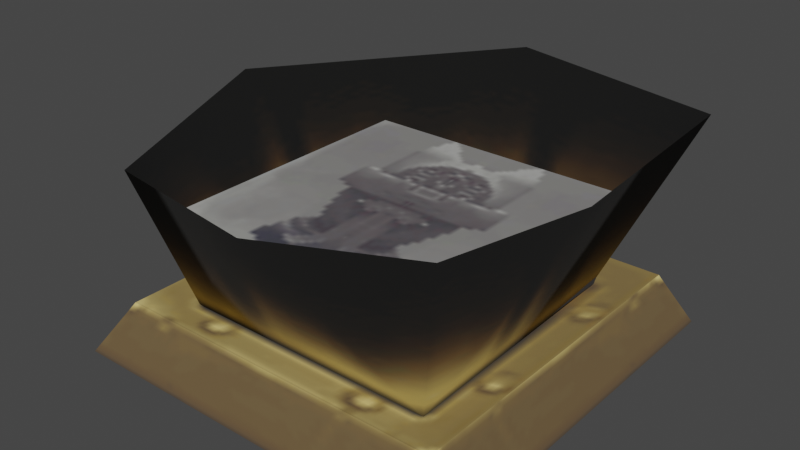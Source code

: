 # Source: model_pressure_statue.blend  (saved by Blender 3.4.6; exported with 4.5.12 LTS)
import bpy
from mathutils import Matrix  # noqa: F401  (used for matrix-valued properties, if any)

bpy.ops.wm.read_factory_settings(use_empty=True)
scene = bpy.context.scene
scene.name = 'Scene'

# ---- collections
col_collection = bpy.data.collections.new('Collection'); scene.collection.children.link(col_collection)

# ---- images (referenced by path relative to the original .blend; pixels are not part of the script)
import os
ASSET_DIR = os.environ.get("B2B_ASSET_DIR", "")  # directory of the original .blend (textures are referenced by path, not embedded)
HERE = os.path.dirname(os.path.abspath(__file__))  # packed textures are extracted next to this script under _unpacked/

def load_image(name, relpath, width, height, colorspace="sRGB"):
    """Load a texture the original file referenced (path relative to the .blend, or extracted next to this script)."""
    p = next((c for c in (os.path.join(HERE, relpath), os.path.join(ASSET_DIR, relpath)) if relpath and os.path.exists(c)), "")
    if p:
        img = bpy.data.images.load(p, check_existing=True)
        img.name = name
    else:  # same state as the original file: an image datablock whose file is absent (Cycles renders it pink)
        img = bpy.data.images.new(name, width, height)
        img.source = "FILE"
        img.filepath = "//" + (relpath or name)
    img.colorspace_settings.name = colorspace
    return img
img_image_0 = load_image('Image_0', '_unpacked/Image_0.129ee5ed.png', 128, 128, 'sRGB')

# ---- materials (node trees are filled in below, after node groups)
mat_skin_pressure_statue = bpy.data.materials.new('skin_pressure_statue')
mat_skin_pressure_statue.use_backface_culling = True
mat_skin_pressure_statue.use_transparent_shadow = False

# ---- material node trees
mat_skin_pressure_statue.use_nodes = True; mat_skin_pressure_statue.node_tree.nodes.clear()
_N = mat_skin_pressure_statue.node_tree.nodes; _L = mat_skin_pressure_statue.node_tree.links
n0 = _N.new('ShaderNodeBsdfPrincipled'); n0.name = 'Principled BSDF'; n0.location = (10, 300)
n0.distribution = 'GGX'
n0.subsurface_method = 'RANDOM_WALK_SKIN'
n0.inputs[2].default_value = 1.0
n0.inputs[27].default_value = (0.0, 0.0, 0.0, 1.0)
n0.inputs[28].default_value = 1.0
n1 = _N.new('ShaderNodeOutputMaterial'); n1.name = 'Material Output'; n1.location = (320, 270)
n2 = _N.new('ShaderNodeTexImage'); n2.name = 'Image Texture'; n2.location = (-440, 210)
n2.label = 'BASE COLOR'
n2.image = img_image_0
_L.new(n0.outputs[0], n1.inputs[0])
_L.new(n2.outputs[0], n0.inputs[0])
_L.new(n2.outputs[1], n0.inputs[4])
n1.is_active_output = True

# ---- world
world_world = bpy.data.worlds.new('World'); scene.world = world_world
world_world.use_nodes = True; world_world.node_tree.nodes.clear()
_N = world_world.node_tree.nodes; _L = world_world.node_tree.links
n0 = _N.new('ShaderNodeOutputWorld'); n0.name = 'World Output'; n0.location = (300, 300)
n1 = _N.new('ShaderNodeBackground'); n1.name = 'Background'; n1.location = (10, 300)
n1.inputs[0].default_value = (0.05088, 0.05088, 0.05088, 1.0)
_L.new(n1.outputs[0], n0.inputs[0])
n0.is_active_output = True
world_world.color = (0.05088, 0.05088, 0.05088)
world_world.use_sun_shadow = False
world_world.sun_shadow_jitter_overblur = 0.0

# ---- meshes
me_rsrc_world_dynamic_switch_button_model_pressure_statue_meshnode = bpy.data.meshes.new('rsrc.world.dynamic.switch.button.model_pressure_statue-MeshNode')
me_rsrc_world_dynamic_switch_button_model_pressure_statue_meshnode.from_pydata([(0.0, -0.5891, 0.4782), (0.3122, -0.105, 0.3247), (-0.3122, -0.105, 0.3247), (-0.4313, -0.4796, 0.4312), (-0.4782, -0.5548, -2.425e-08), (-0.3307, -0.105, -0.3176), (-0.4067, -0.4588, -0.4242), (0.0, -0.4551, -0.4782), (0.3269, -0.105, -0.3195), (0.4267, -0.5262, -0.4147), (0.4782, -0.491, -2.146e-08), (0.5015, -0.5511, 0.445)], [], [(0, 11, 1), (2, 0, 1), (3, 0, 2), (2, 4, 3), (2, 5, 4), (4, 5, 6), (5, 7, 6), (5, 8, 7), (7, 8, 9), (8, 10, 9), (8, 1, 10), (10, 1, 11)])
me_rsrc_world_dynamic_switch_button_model_pressure_statue_meshnode.polygons.foreach_set('use_smooth', [True] * 12)
_uv = me_rsrc_world_dynamic_switch_button_model_pressure_statue_meshnode.uv_layers.new(name='UVMap')
_uv.uv.foreach_set('vector', [0.1192, 0.3684, 0.0, 0.3684, 0.0, 0.01218, 0.2416, 0.01218, 0.1192, 0.3684, 0.0, 0.01218, 0.2448, 0.3684, 0.1192, 0.3684, 0.2416, 0.01218, 0.2416, 0.01218, 0.3703, 0.3684, 0.2448, 0.3684, 0.2416, 0.01218, 0.4959, 0.01218, 0.3703, 0.3684, 0.3703, 0.3684, 0.4959, 0.01218, 0.4959, 0.3684, 0.4959, 0.01218, 0.6214, 0.3684, 0.4959, 0.3684, 0.4959, 0.01218, 0.747, 0.01218, 0.6214, 0.3684, 0.6214, 0.3684, 0.747, 0.01218, 0.747, 0.3684, 0.747, 0.01218, 0.8726, 0.3684, 0.747, 0.3684, 0.747, 0.01218, 1.0, 0.01218, 0.8726, 0.3684, 0.8726, 0.3684, 1.0, 0.01218, 1.0, 0.3684])
me_rsrc_world_dynamic_switch_button_model_pressure_statue_meshnode.materials.append(mat_skin_pressure_statue)
me_rsrc_world_dynamic_switch_button_model_pressure_statue_meshnode.update()
me_rsrc_world_dynamic_switch_button_model_pressure_statue_meshnode.normals_split_custom_set([tuple(v) for v in zip(*[iter([0.005336, 0.2886, 0.9574, 0.613, 0.4374, 0.6579, 0.5987, 0.4441, 0.6665, -0.6283, 0.4068, 0.6632, 0.005336, 0.2886, 0.9574, 0.5987, 0.4441, 0.6665, -0.6345, 0.3911, 0.6667, 0.005336, 0.2886, 0.9574, -0.6283, 0.4068, 0.6632, -0.6283, 0.4068, 0.6632, -0.9534, 0.3017, -0.003237, -0.6345, 0.3911, 0.6667, -0.6283, 0.4068, 0.6632, -0.6747, 0.4178, -0.6085, -0.9534, 0.3017, -0.003237, -0.9534, 0.3017, -0.003237, -0.6747, 0.4178, -0.6085, -0.7013, 0.3394, -0.6269, -0.6747, 0.4178, -0.6085, 0.02201, 0.3442, -0.9387, -0.7013, 0.3394, -0.6269, -0.6747, 0.4178, -0.6085, 0.6561, 0.4154, -0.63, 0.02201, 0.3442, -0.9387, 0.02201, 0.3442, -0.9387, 0.6561, 0.4154, -0.63, 0.7022, 0.3113, -0.6404, 0.6561, 0.4154, -0.63, 0.9362, 0.3502, -0.0307, 0.7022, 0.3113, -0.6404, 0.6561, 0.4154, -0.63, 0.5987, 0.4441, 0.6665, 0.9362, 0.3502, -0.0307, 0.9362, 0.3502, -0.0307, 0.5987, 0.4441, 0.6665, 0.613, 0.4374, 0.6579])] * 3)])
me_rsrc_world_dynamic_switch_button_model_pressure_statue_mesh = bpy.data.meshes.new('rsrc.world.dynamic.switch.button.model_pressure_statue-Mesh')
me_rsrc_world_dynamic_switch_button_model_pressure_statue_mesh.from_pydata([(-5.209e-09, -0.1103, -0.3173), (0.3151, -0.1103, -0.3173), (0.3036, -0.1433, 0.2838), (-3.632e-08, -0.1433, 0.2838), (-0.315, -0.1103, -0.3173), (-0.3036, -0.1433, 0.2838)], [], [(0, 1, 2), (2, 3, 0), (4, 0, 3), (3, 5, 4)])
_uv = me_rsrc_world_dynamic_switch_button_model_pressure_statue_mesh.uv_layers.new(name='UVMap')
_uv.uv.foreach_set('vector', [0.761, 0.5462, 0.9947, 0.5459, 0.9723, 0.9892, 0.9723, 0.9892, 0.761, 0.9893, 0.761, 0.5462, 0.9947, 0.5459, 0.761, 0.5462, 0.761, 0.9893, 0.761, 0.9893, 0.9723, 0.9892, 0.9947, 0.5459])
me_rsrc_world_dynamic_switch_button_model_pressure_statue_mesh.materials.append(mat_skin_pressure_statue)
me_rsrc_world_dynamic_switch_button_model_pressure_statue_mesh.update()
me_rsrc_world_dynamic_switch_button_model_pressure_statue_mesh.normals_split_custom_set([tuple(v) for v in zip(*[iter([-1.755e-07, -0.9985, -0.05474, -1.755e-07, -0.9985, -0.05474, -1.755e-07, -0.9985, -0.05474, 2.367e-05, -0.9985, -0.05475, 2.367e-05, -0.9985, -0.05475, 2.367e-05, -0.9985, -0.05475, 1.756e-07, -0.9985, -0.05475, 1.756e-07, -0.9985, -0.05475, 1.756e-07, -0.9985, -0.05475, -2.367e-05, -0.9985, -0.05474, -2.367e-05, -0.9985, -0.05474, -2.367e-05, -0.9985, -0.05474])] * 3)])
me_rsrc_world_dynamic_switch_button_model_pressure_statue_mesh_001 = bpy.data.meshes.new('rsrc.world.dynamic.switch.button.model_pressure_statue-Mesh.001')
me_rsrc_world_dynamic_switch_button_model_pressure_statue_mesh_001.from_pydata([(-0.3674, -0.3359, 0.01435), (-0.3674, -0.3359, 0.3811), (-0.3204, -0.1151, 0.3274), (-0.3204, -0.1151, 0.003079), (-0.3205, -0.1151, -0.3196), (1.036e-05, -0.3359, -0.3559), (-2.787e-06, -0.1151, -0.318), (0.3681, -0.3359, -0.3541), (0.3204, -0.1151, -0.3196), (0.3681, -0.3359, 0.01435), (0.3204, -0.1151, 0.003079), (0.3681, -0.3359, 0.3811), (0.3204, -0.1151, 0.3274), (1.037e-05, -0.3359, 0.3811), (-0.3674, -0.3359, -0.3541)], [], [(0, 1, 2), (2, 3, 0), (14, 0, 3), (3, 4, 14), (5, 14, 4), (4, 6, 5), (7, 5, 6), (6, 8, 7), (9, 7, 8), (8, 10, 9), (11, 9, 10), (10, 12, 11), (0, 13, 1), (5, 0, 14), (5, 13, 0), (9, 13, 5), (9, 5, 7), (11, 13, 9)])
me_rsrc_world_dynamic_switch_button_model_pressure_statue_mesh_001.polygons.foreach_set('use_smooth', [1, 0, 1, 1, 1, 1, 1, 1, 1, 1, 0, 0, 0, 0, 0, 0, 0, 0])
_uv = me_rsrc_world_dynamic_switch_button_model_pressure_statue_mesh_001.uv_layers.new(name='UVMap')
_uv.uv.foreach_set('vector', [0.5707, 0.4964, 0.5094, 0.4964, 0.5094, 0.3791, 0.5094, 0.3791, 0.5707, 0.3791, 0.5707, 0.4964, 0.6329, 0.4964, 0.5707, 0.4964, 0.5707, 0.3791, 0.5707, 0.3791, 0.6329, 0.3791, 0.6329, 0.4964, 0.7517, 0.4964, 0.6329, 0.4964, 0.6329, 0.3791, 0.6329, 0.3791, 0.7517, 0.3791, 0.7517, 0.4964, 0.8809, 0.4964, 0.7517, 0.4964, 0.7517, 0.3791, 0.7517, 0.3791, 0.8809, 0.3791, 0.8809, 0.4964, 0.9405, 0.4964, 0.8809, 0.4964, 0.8809, 0.3791, 0.8809, 0.3791, 0.9405, 0.3791, 0.9405, 0.4964, 0.9934, 0.4964, 0.9405, 0.4964, 0.9405, 0.3791, 0.9405, 0.3791, 0.9934, 0.3791, 0.9934, 0.4964, 0.5095, 0.7501, 0.7418, 0.9893, 0.5095, 0.9893, 0.7418, 0.5062, 0.5095, 0.7501, 0.5095, 0.5069, 0.7418, 0.5062, 0.7418, 0.9893, 0.5095, 0.7501, 0.5095, 0.7493, 0.7418, 0.9893, 0.7418, 0.5062, 0.5095, 0.7493, 0.7418, 0.5062, 0.5095, 0.5069, 0.5095, 0.9893, 0.7418, 0.9893, 0.5095, 0.7493])
me_rsrc_world_dynamic_switch_button_model_pressure_statue_mesh_001.materials.append(mat_skin_pressure_statue)
me_rsrc_world_dynamic_switch_button_model_pressure_statue_mesh_001.update()
me_rsrc_world_dynamic_switch_button_model_pressure_statue_mesh_001.normals_split_custom_set([tuple(v) for v in zip(*[iter([-0.9781, 0.2083, -2.664e-05, -0.9781, 0.2083, -2.664e-05, -0.9781, 0.2083, -2.664e-05, -0.9781, 0.2082, 0.0, -0.9781, 0.2082, 0.0, -0.9781, 0.2082, 0.0, -0.6956, 0.2531, -0.6723, -0.9781, 0.2082, 0.0, -0.9781, 0.2081, 8.433e-05, -0.9781, 0.2081, 8.433e-05, -0.6701, 0.2553, -0.697, -0.6956, 0.2531, -0.6723, 0.002955, 0.1666, -0.986, -0.6956, 0.2531, -0.6723, -0.6701, 0.2553, -0.697, -0.6701, 0.2553, -0.697, 0.003151, 0.1665, -0.986, 0.002955, 0.1666, -0.986, 0.6934, 0.2588, -0.6725, 0.002955, 0.1666, -0.986, 0.003151, 0.1665, -0.986, 0.003151, 0.1665, -0.986, 0.6667, 0.2536, -0.7008, 0.6934, 0.2588, -0.6725, 0.9775, 0.2111, 7.363e-06, 0.6934, 0.2588, -0.6725, 0.6667, 0.2536, -0.7008, 0.6667, 0.2536, -0.7008, 0.9775, 0.2111, 1.209e-05, 0.9775, 0.2111, 7.363e-06, 0.9775, 0.2111, 9.857e-05, 0.9775, 0.2111, 9.857e-05, 0.9775, 0.2111, 9.857e-05, 0.9775, 0.2109, 0.0, 0.9775, 0.2109, 0.0, 0.9775, 0.2109, 0.0, 0.0, -1.0, 0.0, 0.0, -1.0, 0.0, 0.0, -1.0, 0.0, 0.0, -1.0, 0.0, 0.0, -1.0, 0.0, 0.0, -1.0, 0.0, 0.0, -1.0, 0.0, 0.0, -1.0, 0.0, 0.0, -1.0, 0.0, 0.0, -1.0, -2.278e-08, 0.0, -1.0, -2.278e-08, 0.0, -1.0, -2.278e-08, 0.0, -1.0, 0.0, 0.0, -1.0, 0.0, 0.0, -1.0, 0.0, 0.0, -1.0, 0.0, 0.0, -1.0, 0.0, 0.0, -1.0, 0.0])] * 3)])
me_rsrc_world_dynamic_switch_button_model_pressure_statue_mesh_002 = bpy.data.meshes.new('rsrc.world.dynamic.switch.button.model_pressure_statue-Mesh.002')
me_rsrc_world_dynamic_switch_button_model_pressure_statue_mesh_002.from_pydata([(-0.5, 2.186e-08, -0.5), (0.5, 2.186e-08, -0.5), (-0.4253, -0.125, -0.4253), (0.5, -2.186e-08, 0.5), (0.4253, -0.125, 0.4477), (-0.5, -2.186e-08, 0.5), (-0.4253, -0.125, 0.4477), (0.0, -0.04753, -2.078e-09), (0.4253, -0.125, -0.4253)], [], [(0, 1, 8), (8, 2, 0), (1, 3, 4), (4, 8, 1), (5, 0, 2), (2, 6, 5), (6, 7, 4), (8, 4, 7), (2, 7, 6), (2, 8, 7)])
me_rsrc_world_dynamic_switch_button_model_pressure_statue_mesh_002.polygons.foreach_set('use_smooth', [0, 0, 0, 0, 0, 0, 1, 1, 1, 1])
_uv = me_rsrc_world_dynamic_switch_button_model_pressure_statue_mesh_002.uv_layers.new(name='UVMap')
_uv.uv.foreach_set('vector', [0.006155, 0.3804, 0.4938, 0.3804, 0.4938, 0.5, 0.4938, 0.5, 0.006155, 0.5, 0.006155, 0.3804, 0.4938, 0.3804, 0.006155, 0.3804, 0.006155, 0.5, 0.006155, 0.5, 0.4938, 0.5, 0.4938, 0.3804, 0.4938, 0.3804, 0.006155, 0.3804, 0.006155, 0.5, 0.006155, 0.5, 0.4938, 0.5, 0.4938, 0.3804, 0.006155, 0.9923, 0.2502, 0.7568, 0.4938, 0.9923, 0.4938, 0.5, 0.4938, 0.9923, 0.2502, 0.7568, 0.006155, 0.5, 0.2502, 0.7568, 0.006155, 0.9923, 0.006155, 0.5, 0.4938, 0.5, 0.2502, 0.7568])
me_rsrc_world_dynamic_switch_button_model_pressure_statue_mesh_002.materials.append(mat_skin_pressure_statue)
me_rsrc_world_dynamic_switch_button_model_pressure_statue_mesh_002.update()
me_rsrc_world_dynamic_switch_button_model_pressure_statue_mesh_002.normals_split_custom_set([tuple(v) for v in zip(*[iter([0.0, -0.5131, -0.8584, 0.0, -0.5131, -0.8584, 0.0, -0.5131, -0.8584, 0.0, -0.5131, -0.8584, 0.0, -0.5131, -0.8584, 0.0, -0.5131, -0.8584, 0.8584, -0.5131, -1.919e-08, 0.8584, -0.5131, -1.919e-08, 0.8584, -0.5131, -1.919e-08, 0.8584, -0.5131, 0.0, 0.8584, -0.5131, 0.0, 0.8584, -0.5131, 0.0, -0.8584, -0.5131, -1.919e-08, -0.8584, -0.5131, -1.919e-08, -0.8584, -0.5131, -1.919e-08, -0.8584, -0.5131, 0.0, -0.8584, -0.5131, 0.0, -0.8584, -0.5131, 0.0, 0.08742, -0.9922, -0.08865, 0.0, -1.0, 0.003599, -0.08742, -0.9922, -0.08865, -0.09033, -0.9918, 0.09033, -0.08742, -0.9922, -0.08865, 0.0, -1.0, 0.003599, 0.09033, -0.9918, 0.09033, 0.0, -1.0, 0.003599, 0.08742, -0.9922, -0.08865, 0.09033, -0.9918, 0.09033, -0.09033, -0.9918, 0.09033, 0.0, -1.0, 0.003599])] * 3)])

# ---- objects
ob_button_model_pressure_statue_meshnodes__mesh_aura = bpy.data.objects.new('button.model_pressure_statue-MeshNodes["mesh_aura"]', me_rsrc_world_dynamic_switch_button_model_pressure_statue_meshnode)
ob_button_model_pressure_statue_meshnodes__mesh_inactive = bpy.data.objects.new('button.model_pressure_statue-MeshNodes["mesh_inactive"]', me_rsrc_world_dynamic_switch_button_model_pressure_statue_mesh)
ob_button_model_pressure_statue_meshnodes__mesh_button = bpy.data.objects.new('button.model_pressure_statue-MeshNodes["mesh_button"]', me_rsrc_world_dynamic_switch_button_model_pressure_statue_mesh_001)
ob_button_model_pressure_statue_meshnodes__mesh_base = bpy.data.objects.new('button.model_pressure_statue-MeshNodes["mesh_base"]', me_rsrc_world_dynamic_switch_button_model_pressure_statue_mesh_002)

# ---- transforms, parenting, visibility, modifiers, constraints
ob_button_model_pressure_statue_meshnodes__mesh_aura.location = (0.0, 0.0, 0.0)
ob_button_model_pressure_statue_meshnodes__mesh_aura.rotation_mode = 'QUATERNION'
ob_button_model_pressure_statue_meshnodes__mesh_aura.rotation_quaternion = (0.7071, -0.7071, -1.57e-16, -9.358e-24)
ob_button_model_pressure_statue_meshnodes__mesh_inactive.location = (0.0, 0.0, 0.0)
ob_button_model_pressure_statue_meshnodes__mesh_inactive.rotation_mode = 'QUATERNION'
ob_button_model_pressure_statue_meshnodes__mesh_inactive.rotation_quaternion = (0.7071, -0.7071, -1.57e-16, -9.358e-24)
ob_button_model_pressure_statue_meshnodes__mesh_button.location = (0.0, 0.0, 0.0)
ob_button_model_pressure_statue_meshnodes__mesh_button.rotation_mode = 'QUATERNION'
ob_button_model_pressure_statue_meshnodes__mesh_button.rotation_quaternion = (0.7071, -0.7071, -1.57e-16, -9.358e-24)
ob_button_model_pressure_statue_meshnodes__mesh_base.location = (0.0, 0.0, 0.0)
ob_button_model_pressure_statue_meshnodes__mesh_base.rotation_mode = 'QUATERNION'
ob_button_model_pressure_statue_meshnodes__mesh_base.rotation_quaternion = (0.7071, -0.7071, -1.57e-16, -9.358e-24)

# ---- collection membership
scene.collection.objects.link(ob_button_model_pressure_statue_meshnodes__mesh_aura)
scene.collection.objects.link(ob_button_model_pressure_statue_meshnodes__mesh_inactive)
scene.collection.objects.link(ob_button_model_pressure_statue_meshnodes__mesh_button)
scene.collection.objects.link(ob_button_model_pressure_statue_meshnodes__mesh_base)

# ---- scene / render settings (as saved in the file)
scene.frame_start = 1; scene.frame_end = 250; scene.frame_set(1)
scene.render.engine = 'BLENDER_EEVEE_NEXT'
scene.cycles.sampling_pattern = 'TABULATED_SOBOL'
scene.cycles.use_light_tree = False
scene.view_settings.view_transform = 'Filmic'
bpy.context.view_layer.update()

# ---- added for rendering (the .blend has no active camera and no usable light): camera, sun
cam_auto = bpy.data.cameras.new('AutoCamera')
cam_auto.lens = 50.0
cam_auto.sensor_width = 36.0
cam_auto.clip_end = 1000.0
ob_auto_camera = bpy.data.objects.new('AutoCamera', cam_auto)
scene.collection.objects.link(ob_auto_camera)
ob_auto_camera.location = (1.41911, -1.70203, 1.42925)
ob_auto_camera.rotation_euler = (1.09748, -7.21219e-08, 0.694738)
scene.camera = ob_auto_camera
light_auto_sun = bpy.data.lights.new('AutoSun', 'SUN')
light_auto_sun.energy = 3.0
light_auto_sun.angle = 0.0523599
ob_auto_sun = bpy.data.objects.new('AutoSun', light_auto_sun)
scene.collection.objects.link(ob_auto_sun)
ob_auto_sun.rotation_euler = (0.872665, 0.174533, 0.523599)
bpy.context.view_layer.update()

